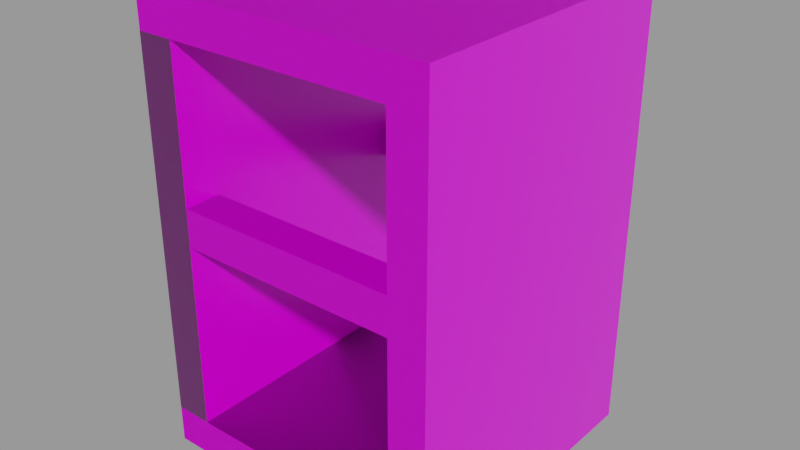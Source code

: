 # Source: hole_2lvl.blend  (saved by Blender 2.81.16; exported with 4.5.12 LTS)
import bpy
from mathutils import Matrix  # noqa: F401  (used for matrix-valued properties, if any)

bpy.ops.wm.read_factory_settings(use_empty=True)
scene = bpy.context.scene
scene.name = 'Scene'

# ---- collections
col_collection = bpy.data.collections.new('Collection'); scene.collection.children.link(col_collection)

# ---- images (referenced by path relative to the original .blend; pixels are not part of the script)
import os
ASSET_DIR = os.environ.get("B2B_ASSET_DIR", "")  # directory of the original .blend (textures are referenced by path, not embedded)
HERE = os.path.dirname(os.path.abspath(__file__))  # packed textures are extracted next to this script under _unpacked/

def load_image(name, relpath, width, height, colorspace="sRGB"):
    """Load a texture the original file referenced (path relative to the .blend, or extracted next to this script)."""
    p = next((c for c in (os.path.join(HERE, relpath), os.path.join(ASSET_DIR, relpath)) if relpath and os.path.exists(c)), "")
    if p:
        img = bpy.data.images.load(p, check_existing=True)
        img.name = name
    else:  # same state as the original file: an image datablock whose file is absent (Cycles renders it pink)
        img = bpy.data.images.new(name, width, height)
        img.source = "FILE"
        img.filepath = "//" + (relpath or name)
    img.colorspace_settings.name = colorspace
    return img
img_concrete = load_image('concrete', 'concrete_hole_normal.png', 1024, 1024, 'Non-Color')
img_concrete_hole_roughness_png = load_image('concrete_hole_roughness.png', 'concrete_hole_normal.png', 1024, 1024, 'sRGB')
img_concrete_hole_png = load_image('concrete_hole.png', 'concrete_hole.png', 1024, 1024, 'sRGB')

# ---- materials (node trees are filled in below, after node groups)
mat_concrete = bpy.data.materials.new('concrete')

# ---- material node trees
mat_concrete.use_nodes = True; mat_concrete.node_tree.nodes.clear()
_N = mat_concrete.node_tree.nodes; _L = mat_concrete.node_tree.links
n0 = _N.new('ShaderNodeMix'); n0.name = 'Mix'; n0.location = (-734, 301)
n0.data_type = 'RGBA'
n0.inputs[7].default_value = (0.3005, 0.3005, 0.3005, 1.0)
n1 = _N.new('ShaderNodeTexVoronoi'); n1.name = 'Voronoi Texture.001'; n1.location = (-719, 855)
n1.inputs[2].default_value = 25.0
n1.inputs[7].default_value = 0.0
n2 = _N.new('ShaderNodeMix'); n2.name = 'Mix.001'; n2.location = (-536, 367)
n2.data_type = 'RGBA'
n2.blend_type = 'LIGHTEN'
n3 = _N.new('ShaderNodeTexVoronoi'); n3.name = 'Voronoi Texture.002'; n3.location = (-997, 974)
n3.inputs[2].default_value = 50.0
n4 = _N.new('ShaderNodeValToRGB'); n4.name = 'ColorRamp.003'; n4.location = (-733, 1080)
while len(n4.color_ramp.elements) > 1: n4.color_ramp.elements.remove(n4.color_ramp.elements[-1])
n4.color_ramp.elements[0].position = 0.3182; n4.color_ramp.elements[0].color = (1.0, 1.0, 1.0, 1.0)
_e = n4.color_ramp.elements.new(0.5091); _e.color = (0.0, 0.0, 0.0, 1.0)
n5 = _N.new('ShaderNodeValToRGB'); n5.name = 'ColorRamp.002'; n5.location = (-719, 1312)
while len(n5.color_ramp.elements) > 1: n5.color_ramp.elements.remove(n5.color_ramp.elements[-1])
n5.color_ramp.elements[0].position = 0.0; n5.color_ramp.elements[0].color = (1.0, 1.0, 1.0, 1.0)
_e = n5.color_ramp.elements.new(0.2318); _e.color = (0.0, 0.0, 0.0, 1.0)
n6 = _N.new('ShaderNodeTexNoise'); n6.name = 'Musgrave Texture'; n6.location = (-993, 216)
n6.width = 150
n6.normalize = False
n6.inputs[2].default_value = 2.0
n6.inputs[3].default_value = 8.5
n6.inputs[4].default_value = 1.0
n7 = _N.new('ShaderNodeTexNoise'); n7.name = 'Noise Texture'; n7.location = (-997, 692)
n7.inputs[2].default_value = 3.0
n7.inputs[3].default_value = 16.0
n8 = _N.new('ShaderNodeValToRGB'); n8.name = 'ColorRamp.001'; n8.location = (-494, 850)
while len(n8.color_ramp.elements) > 1: n8.color_ramp.elements.remove(n8.color_ramp.elements[-1])
n8.color_ramp.elements[0].position = 0.0; n8.color_ramp.elements[0].color = (0.6038, 0.6038, 0.6038, 1.0)
_e = n8.color_ramp.elements.new(0.2318); _e.color = (0.0, 0.0, 0.0, 1.0)
n9 = _N.new('ShaderNodeBump'); n9.name = 'Bump'; n9.location = (-314, 13)
n9.inputs[0].default_value = 0.1
n9.inputs[1].default_value = 1.0
n9.inputs[2].default_value = 1.0
n10 = _N.new('ShaderNodeBump'); n10.name = 'Bump.001'; n10.location = (-15, 3)
n10.inputs[0].default_value = 0.13
n10.inputs[1].default_value = 1.0
n10.inputs[2].default_value = 1.0
n11 = _N.new('ShaderNodeMix'); n11.name = 'Mix.002'; n11.location = (-80, 376)
n11.data_type = 'RGBA'
n11.blend_type = 'DARKEN'
n11.inputs[7].default_value = (0.0, 0.0, 0.0, 1.0)
n12 = _N.new('ShaderNodeValToRGB'); n12.name = 'ColorRamp'; n12.location = (-346, 398)
while len(n12.color_ramp.elements) > 1: n12.color_ramp.elements.remove(n12.color_ramp.elements[-1])
n12.color_ramp.elements[0].position = 0.0; n12.color_ramp.elements[0].color = (0.0865, 0.0865, 0.0865, 1.0)
_e = n12.color_ramp.elements.new(1.0); _e.color = (0.15, 0.1529, 0.1651, 1.0)
n13 = _N.new('ShaderNodeBump'); n13.name = 'Bump.002'; n13.location = (186, -24)
n13.invert = True
n13.inputs[0].default_value = 0.15
n13.inputs[1].default_value = 1.0
n13.inputs[2].default_value = 1.0
n14 = _N.new('ShaderNodeMix'); n14.name = 'Mix.003'; n14.location = (-293, 1230)
n14.data_type = 'RGBA'
n14.inputs[6].default_value = (0.0, 0.0, 0.0, 1.0)
n15 = _N.new('ShaderNodeTexImage'); n15.name = 'Image Texture.003'; n15.location = (798, 61)
n15.image = img_concrete
n16 = _N.new('ShaderNodeTexCoord'); n16.name = 'Texture Coordinate.001'; n16.location = (594, 289)
n17 = _N.new('ShaderNodeOutputMaterial'); n17.name = 'Material Output'; n17.location = (1891, 383)
n18 = _N.new('ShaderNodeBsdfPrincipled'); n18.name = 'Principled BSDF'; n18.location = (1611, 385)
n18.distribution = 'GGX'
n18.inputs[3].default_value = 1.45
n18.inputs[27].default_value = (0.0, 0.0, 0.0, 1.0)
n18.inputs[28].default_value = 1.0
n19 = _N.new('ShaderNodeTexVoronoi'); n19.name = 'Voronoi Texture'; n19.location = (-987, 478)
n19.inputs[2].default_value = 16.0
n19.inputs[7].default_value = 0.0
n20 = _N.new('ShaderNodeMapping'); n20.name = 'Mapping'; n20.location = (-1383, 367)
n21 = _N.new('ShaderNodeValToRGB'); n21.name = 'ColorRamp.004'; n21.location = (302, 267)
while len(n21.color_ramp.elements) > 1: n21.color_ramp.elements.remove(n21.color_ramp.elements[-1])
n21.color_ramp.elements[0].position = 0.0; n21.color_ramp.elements[0].color = (0.4452, 0.4452, 0.4452, 1.0)
_e = n21.color_ramp.elements.new(1.0); _e.color = (1.0, 1.0, 1.0, 1.0)
n22 = _N.new('ShaderNodeTexImage'); n22.name = 'Image Texture.002'; n22.location = (804, 326)
n22.image = img_concrete_hole_roughness_png
n23 = _N.new('ShaderNodeMix'); n23.name = 'Mix.004'; n23.location = (119, 387)
n23.data_type = 'RGBA'
n23.blend_type = 'DARKEN'
n23.inputs[7].default_value = (0.0, 0.0, 0.0, 1.0)
n24 = _N.new('ShaderNodeBump'); n24.name = 'Bump.003'; n24.location = (406, -32)
n24.invert = True
n24.inputs[0].default_value = 0.15
n24.inputs[1].default_value = 1.0
n24.inputs[2].default_value = 1.0
n25 = _N.new('ShaderNodeTexCoord'); n25.name = 'Texture Coordinate'; n25.location = (-1572, 341)
n26 = _N.new('ShaderNodeTexImage'); n26.name = 'Image Texture'; n26.location = (1610, 678)
n26.image = img_concrete
n27 = _N.new('ShaderNodeTexImage'); n27.name = 'Image Texture.001'; n27.location = (806, 608)
n27.image = img_concrete_hole_png
n28 = _N.new('ShaderNodeNormalMap'); n28.name = 'Normal Map'; n28.location = (1205, 49)
_L.new(n6.outputs[0], n0.inputs[6])
_L.new(n0.outputs[2], n2.inputs[6])
_L.new(n19.outputs[0], n0.inputs[0])
_L.new(n2.outputs[2], n12.inputs[0])
_L.new(n7.outputs[0], n2.inputs[7])
_L.new(n12.outputs[0], n11.inputs[6])
_L.new(n7.outputs[1], n1.inputs[0])
_L.new(n1.outputs[0], n8.inputs[0])
_L.new(n11.outputs[2], n23.inputs[6])
_L.new(n3.outputs[0], n5.inputs[0])
_L.new(n7.outputs[0], n4.inputs[0])
_L.new(n5.outputs[0], n14.inputs[7])
_L.new(n4.outputs[0], n14.inputs[0])
_L.new(n14.outputs[2], n23.inputs[0])
_L.new(n23.outputs[2], n21.inputs[0])
_L.new(n9.outputs[0], n10.inputs[4])
_L.new(n6.outputs[0], n9.inputs[3])
_L.new(n10.outputs[0], n13.inputs[4])
_L.new(n7.outputs[0], n10.inputs[3])
_L.new(n13.outputs[0], n24.inputs[4])
_L.new(n8.outputs[0], n11.inputs[0])
_L.new(n8.outputs[0], n13.inputs[3])
_L.new(n14.outputs[2], n24.inputs[3])
_L.new(n15.outputs[0], n28.inputs[1])
_L.new(n16.outputs[2], n27.inputs[0])
_L.new(n16.outputs[2], n22.inputs[0])
_L.new(n16.outputs[2], n15.inputs[0])
_L.new(n18.outputs[0], n17.inputs[0])
_L.new(n20.outputs[0], n3.inputs[0])
_L.new(n20.outputs[0], n19.inputs[0])
_L.new(n20.outputs[0], n6.inputs[0])
_L.new(n20.outputs[0], n7.inputs[0])
_L.new(n25.outputs[0], n20.inputs[0])
_L.new(n27.outputs[0], n18.inputs[0])
_L.new(n22.outputs[0], n18.inputs[2])
_L.new(n28.outputs[0], n18.inputs[5])
n17.is_active_output = True

# ---- meshes
me_hole = bpy.data.meshes.new('hole')
me_hole.from_pydata([(6.0, 2.625, -0.8), (6.0, 0.125, -0.8), (6.0, 2.625, 0.8), (6.0, 0.125, 0.8), (8.0, 2.625, -0.8), (8.0, 0.125, -0.8), (8.0, 2.625, 0.8), (8.0, 0.125, 0.8), (-8.0, 2.625, -0.8), (-8.0, 0.125, -0.8), (-8.0, 2.625, 0.8), (-8.0, 0.125, 0.8), (-6.0, 2.625, -0.8), (-6.0, 0.125, -0.8), (-6.0, 2.625, 0.8), (-6.0, 0.125, 0.8), (-6.0, 1.625, -0.8), (-6.0, 1.375, -0.8), (-6.0, 1.625, -0.6), (-6.0, 1.375, -0.6), (6.0, 1.625, -0.8), (6.0, 1.375, -0.8), (6.0, 1.625, -0.6), (6.0, 1.375, -0.6), (-6.0, 1.625, 0.6), (-6.0, 1.375, 0.6), (-6.0, 1.625, 0.8), (-6.0, 1.375, 0.8), (6.0, 1.625, 0.6), (6.0, 1.375, 0.6), (6.0, 1.625, 0.8), (6.0, 1.375, 0.8), (-8.0, 2.875, -0.8), (-8.0, 2.625, -0.8), (-8.0, 2.875, 0.8), (-8.0, 2.625, 0.8), (8.0, 2.875, -0.8), (8.0, 2.625, -0.8), (8.0, 2.875, 0.8), (8.0, 2.625, 0.8), (-8.0, 0.125, -0.8), (-8.0, -0.125, -0.8), (-8.0, 0.125, 0.8), (-8.0, -0.125, 0.8), (8.0, 0.125, -0.8), (8.0, -0.125, -0.8), (8.0, 0.125, 0.8), (8.0, -0.125, 0.8)], [], [(0, 1, 3, 2), (2, 3, 7, 6), (6, 7, 5, 4), (4, 5, 1, 0), (2, 6, 4, 0), (7, 3, 1, 5), (8, 9, 11, 10), (10, 11, 15, 14), (14, 15, 13, 12), (12, 13, 9, 8), (10, 14, 12, 8), (15, 11, 9, 13), (16, 17, 19, 18), (18, 19, 23, 22), (22, 23, 21, 20), (20, 21, 17, 16), (18, 22, 20, 16), (23, 19, 17, 21), (24, 25, 27, 26), (26, 27, 31, 30), (30, 31, 29, 28), (28, 29, 25, 24), (26, 30, 28, 24), (31, 27, 25, 29), (32, 33, 35, 34), (34, 35, 39, 38), (38, 39, 37, 36), (36, 37, 33, 32), (34, 38, 36, 32), (39, 35, 33, 37), (40, 41, 43, 42), (42, 43, 47, 46), (46, 47, 45, 44), (44, 45, 41, 40), (42, 46, 44, 40), (47, 43, 41, 45)])
_uv = me_hole.uv_layers.new(name='UVMap')
_uv.uv.foreach_set('vector', [0.8218, 0.2499, 0.685, 0.2499, 0.685, 0.1251, 0.8218, 0.1251, 0.8218, 0.1249, 0.685, 0.1249, 0.685, 6.246e-05, 0.8218, 6.244e-05, 0.6849, 0.6249, 0.548, 0.6249, 0.548, 0.5001, 0.6849, 0.5001, 0.685, 0.3749, 0.685, 0.2501, 0.8218, 0.2501, 0.8218, 0.3749, 0.6849, 0.7499, 0.548, 0.7499, 0.548, 0.6251, 0.6849, 0.6251, 0.8218, 0.5001, 0.8218, 0.6249, 0.685, 0.6249, 0.685, 0.5001, 0.8218, 0.4999, 0.685, 0.4999, 0.685, 0.3751, 0.8218, 0.3751, 0.548, 0.3751, 0.6849, 0.3751, 0.6849, 0.4999, 0.548, 0.4999, 0.8218, 0.7499, 0.685, 0.7499, 0.685, 0.6251, 0.8218, 0.6251, 0.548, 0.2501, 0.6849, 0.2501, 0.6849, 0.3749, 0.548, 0.3749, 0.548, 0.1249, 0.548, 6.244e-05, 0.6849, 6.244e-05, 0.6849, 0.1249, 0.6849, 0.1251, 0.6849, 0.2499, 0.548, 0.2499, 0.548, 0.1251, 0.5616, 0.7656, 0.548, 0.7656, 0.548, 0.75, 0.5616, 0.75, 0.9726, 0.7496, 0.9589, 0.7496, 0.9589, 0.0003746, 0.9726, 0.0003746, 0.6986, 0.7656, 0.6849, 0.7656, 0.6849, 0.75, 0.6986, 0.75, 0.9726, 0.0003746, 0.9863, 0.0003746, 0.9863, 0.7496, 0.9726, 0.7496, 0.911, 0.7496, 0.911, 0.0003746, 0.9281, 0.0003746, 0.9281, 0.7496, 0.9109, 0.0003746, 0.9109, 0.7496, 0.8938, 0.7496, 0.8938, 0.0003746, 0.5753, 0.7656, 0.5616, 0.7656, 0.5616, 0.75, 0.5753, 0.75, 0.9589, 0.7496, 0.9452, 0.7496, 0.9452, 0.0003746, 0.9589, 0.0003746, 0.589, 0.7656, 0.5753, 0.7656, 0.5753, 0.75, 0.589, 0.75, 0.9863, 0.0003746, 1.0, 0.0003746, 1.0, 0.7496, 0.9863, 0.7496, 0.8767, 0.7496, 0.8767, 0.0003746, 0.8938, 0.0003746, 0.8938, 0.7496, 0.9452, 0.0003746, 0.9452, 0.7496, 0.9281, 0.7496, 0.9281, 0.0003746, 0.9041, 0.8749, 0.8904, 0.8749, 0.8904, 0.7501, 0.9041, 0.7501, 0.8356, 0.9995, 0.8219, 0.9995, 0.8219, 0.0004995, 0.8356, 0.0004995, 0.9178, 0.8749, 0.9041, 0.8749, 0.9041, 0.7501, 0.9178, 0.7501, 0.863, 0.0004995, 0.8767, 0.0004995, 0.8767, 0.9995, 0.863, 0.9995, 0.1371, 0.9995, 0.1371, 0.0004995, 0.2739, 0.0004995, 0.2739, 0.9995, 0.1369, 0.0004995, 0.1369, 0.9995, 6.86e-05, 0.9995, 6.842e-05, 0.0004995, 0.9315, 0.8749, 0.9178, 0.8749, 0.9178, 0.7501, 0.9315, 0.7501, 0.8493, 0.9995, 0.8356, 0.9995, 0.8356, 0.0004995, 0.8493, 0.0004995, 0.8904, 0.8749, 0.8767, 0.8749, 0.8767, 0.7501, 0.8904, 0.7501, 0.8493, 0.0004995, 0.863, 0.0004995, 0.863, 0.9995, 0.8493, 0.9995, 0.5479, 0.0004995, 0.5479, 0.9995, 0.411, 0.9995, 0.411, 0.0004995, 0.4109, 0.0004995, 0.4109, 0.9995, 0.274, 0.9995, 0.274, 0.0004995])
me_hole.materials.append(mat_concrete)
me_hole.use_remesh_fix_poles = True
me_hole.use_remesh_preserve_attributes = False
me_hole.use_mirror_vertex_groups = False
me_hole.update()

# ---- objects
ob_hole = bpy.data.objects.new('hole', me_hole)

# ---- transforms, parenting, visibility, modifiers, constraints
ob_hole.location = (0.0, -3.553e-15, 0.0)
ob_hole.rotation_euler = (1.571, 0.0, 0.0)
ob_hole.scale = (0.25, 2.0, 2.5)
ob_hole.lineart.crease_threshold = 0.0

# ---- collection membership
col_collection.objects.link(ob_hole)

# ---- scene / render settings (as saved in the file)
scene.frame_start = 1; scene.frame_end = 250; scene.frame_set(211)
scene.render.engine = 'CYCLES'
scene.cycles.feature_set = 'EXPERIMENTAL'
scene.cycles.samples = 10
scene.cycles.sampling_pattern = 'TABULATED_SOBOL'
scene.cycles.use_adaptive_sampling = False
scene.cycles.use_light_tree = False
scene.cycles.bake_type = 'NORMAL'
scene.view_settings.view_transform = 'Filmic'
bpy.context.view_layer.update()

# ---- added for rendering (the .blend has no active camera and no usable light): camera, sun + grey world if the file has none
cam_auto = bpy.data.cameras.new('AutoCamera')
cam_auto.lens = 50.0
cam_auto.sensor_width = 36.0
cam_auto.clip_end = 1000.0
ob_auto_camera = bpy.data.objects.new('AutoCamera', cam_auto)
scene.collection.objects.link(ob_auto_camera)
ob_auto_camera.location = (7.6296, -9.15552, 8.85368)
ob_auto_camera.rotation_euler = (1.09748, -7.21219e-08, 0.694738)
scene.camera = ob_auto_camera
light_auto_sun = bpy.data.lights.new('AutoSun', 'SUN')
light_auto_sun.energy = 3.0
light_auto_sun.angle = 0.0523599
ob_auto_sun = bpy.data.objects.new('AutoSun', light_auto_sun)
scene.collection.objects.link(ob_auto_sun)
ob_auto_sun.rotation_euler = (0.872665, 0.174533, 0.523599)
if scene.world is None:
    world_auto = bpy.data.worlds.new('AutoWorld')
    world_auto.color = (0.3, 0.3, 0.3)
    scene.world = world_auto
bpy.context.view_layer.update()
